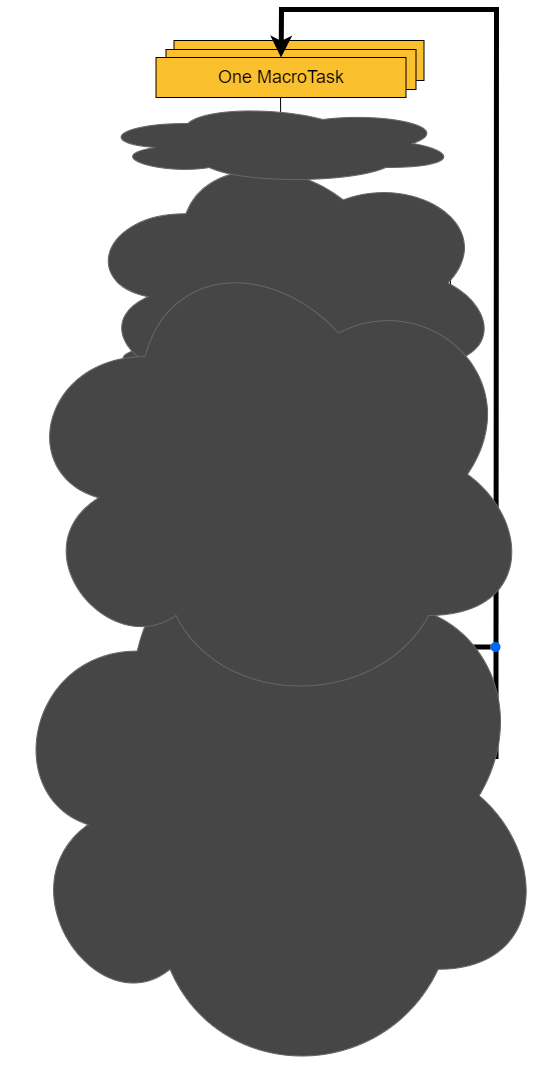

The diagram above was exported from draw.io. Its source (the exported page's mxGraphModel, read from the mxfile embedded in the PNG):
<mxGraphModel dx="1050" dy="717" grid="1" gridSize="10" guides="1" tooltips="1" connect="1" arrows="1" fold="1" page="1" pageScale="1" pageWidth="827" pageHeight="1169" math="0" shadow="0">
  <root>
    <mxCell id="0" />
    <mxCell id="1" parent="0" />
    <mxCell id="2" value="&lt;font style=&quot;font-size: 18px;&quot;&gt;One MacroTask&lt;/font&gt;" style="rounded=0;whiteSpace=wrap;html=1;fillColor=#FBC02D;" vertex="1" parent="1">
      <mxGeometry x="313.5" y="69" width="250" height="40" as="geometry" />
    </mxCell>
    <mxCell id="3" value="&lt;font style=&quot;font-size: 18px;&quot;&gt;One MacroTask&lt;/font&gt;" style="rounded=0;whiteSpace=wrap;html=1;fillColor=#FBC02D;" vertex="1" parent="1">
      <mxGeometry x="305.5" y="78" width="250" height="40" as="geometry" />
    </mxCell>
    <mxCell id="4" value="" style="endArrow=classic;html=1;rounded=0;exitX=1.016;exitY=0.495;exitDx=0;exitDy=0;entryX=0.5;entryY=0;entryDx=0;entryDy=0;strokeWidth=5;exitPerimeter=0;" edge="1" target="53" parent="1">
      <mxGeometry width="50" height="50" relative="1" as="geometry">
        <mxPoint x="549" y="785" as="sourcePoint" />
        <mxPoint x="450.5" y="86" as="targetPoint" />
        <Array as="points">
          <mxPoint x="635.5" y="785" />
          <mxPoint x="635.5" y="692" />
          <mxPoint x="636" y="38" />
          <mxPoint x="421" y="38" />
        </Array>
      </mxGeometry>
    </mxCell>
    <mxCell id="5" value="" style="endArrow=classic;html=1;rounded=0;exitX=0.5;exitY=1;exitDx=0;exitDy=0;entryX=0.5;entryY=0;entryDx=0;entryDy=0;" edge="1" source="31" target="18" parent="1">
      <mxGeometry width="50" height="50" relative="1" as="geometry">
        <mxPoint x="402" y="715" as="sourcePoint" />
        <mxPoint x="452" y="665" as="targetPoint" />
      </mxGeometry>
    </mxCell>
    <mxCell id="6" value="" style="endArrow=classic;html=1;rounded=0;exitX=0.5;exitY=1;exitDx=0;exitDy=0;entryX=0.5;entryY=0;entryDx=0;entryDy=0;" edge="1" source="26" target="31" parent="1">
      <mxGeometry width="50" height="50" relative="1" as="geometry">
        <mxPoint x="400" y="645" as="sourcePoint" />
        <mxPoint x="450" y="595" as="targetPoint" />
      </mxGeometry>
    </mxCell>
    <mxCell id="7" style="edgeStyle=orthogonalEdgeStyle;rounded=0;orthogonalLoop=1;jettySize=auto;html=1;exitX=0.5;exitY=1;exitDx=0;exitDy=0;entryX=0.5;entryY=0;entryDx=0;entryDy=0;" edge="1" target="11" parent="1">
      <mxGeometry relative="1" as="geometry">
        <mxPoint x="420" y="125" as="sourcePoint" />
      </mxGeometry>
    </mxCell>
    <mxCell id="8" value="" style="shape=ellipse;fillColor=#0065FF;strokeColor=none;html=1;sketch=0;" vertex="1" parent="1">
      <mxGeometry x="414.5" y="615" width="10" height="10" as="geometry" />
    </mxCell>
    <mxCell id="9" value="&lt;font style=&quot;font-size: 18px;&quot;&gt;All MicroTasks&lt;/font&gt;" style="rounded=0;whiteSpace=wrap;html=1;fillColor=#FB8C00;" vertex="1" parent="1">
      <mxGeometry x="294.25" y="908" width="250" height="40" as="geometry" />
    </mxCell>
    <mxCell id="10" style="edgeStyle=orthogonalEdgeStyle;rounded=0;orthogonalLoop=1;jettySize=auto;html=1;exitX=0.5;exitY=1;exitDx=0;exitDy=0;entryX=0.5;entryY=0;entryDx=0;entryDy=0;" edge="1" source="11" target="12" parent="1">
      <mxGeometry relative="1" as="geometry" />
    </mxCell>
    <mxCell id="11" value="&lt;font style=&quot;font-size: 18px;&quot;&gt;All MicroTasks&lt;/font&gt;" style="rounded=0;whiteSpace=wrap;html=1;fillColor=#FB8C00;" vertex="1" parent="1">
      <mxGeometry x="295.25" y="155" width="250" height="40" as="geometry" />
    </mxCell>
    <mxCell id="12" value="&lt;font style=&quot;font-size: 18px;&quot;&gt;Next Frame?&lt;/font&gt;" style="rhombus;whiteSpace=wrap;html=1;fillColor=#EEEEEE;" vertex="1" parent="1">
      <mxGeometry x="295.25" y="227" width="250" height="48" as="geometry" />
    </mxCell>
    <mxCell id="13" style="edgeStyle=orthogonalEdgeStyle;rounded=0;orthogonalLoop=1;jettySize=auto;html=1;exitX=0.5;exitY=1;exitDx=0;exitDy=0;entryX=0.5;entryY=0;entryDx=0;entryDy=0;" edge="1" source="14" target="17" parent="1">
      <mxGeometry relative="1" as="geometry" />
    </mxCell>
    <mxCell id="14" value="&lt;font style=&quot;font-size: 18px; color: rgb(255, 255, 255);&quot;&gt;All requestAnimationFrame()&lt;/font&gt;" style="rounded=0;whiteSpace=wrap;html=1;fillColor=#43A047;" vertex="1" parent="1">
      <mxGeometry x="295.5" y="310" width="250" height="38" as="geometry" />
    </mxCell>
    <mxCell id="15" value="" style="endArrow=classic;html=1;rounded=0;entryX=0.5;entryY=0;entryDx=0;entryDy=0;exitX=0.5;exitY=1;exitDx=0;exitDy=0;" edge="1" source="12" target="14" parent="1">
      <mxGeometry width="50" height="50" relative="1" as="geometry">
        <mxPoint x="495.75" y="280.77499999999986" as="sourcePoint" />
        <mxPoint x="365.25" y="391.55" as="targetPoint" />
        <Array as="points" />
      </mxGeometry>
    </mxCell>
    <mxCell id="16" value="&lt;font style=&quot;font-size: 18px;&quot;&gt;Yes&lt;/font&gt;" style="text;html=1;align=center;verticalAlign=middle;whiteSpace=wrap;rounded=0;" vertex="1" parent="1">
      <mxGeometry x="412.5" y="270.55" width="60" height="30" as="geometry" />
    </mxCell>
    <mxCell id="17" value="&lt;font style=&quot;font-size: 18px;&quot;&gt;All MicroTasks&lt;/font&gt;" style="rounded=0;whiteSpace=wrap;html=1;fillColor=#FB8C00;" vertex="1" parent="1">
      <mxGeometry x="295.5" y="375" width="250" height="40" as="geometry" />
    </mxCell>
    <mxCell id="18" value="&lt;font style=&quot;font-size: 18px;&quot;&gt;Free time?*&lt;/font&gt;" style="rhombus;whiteSpace=wrap;html=1;fillColor=#EEEEEE;" vertex="1" parent="1">
      <mxGeometry x="294.5" y="763" width="250" height="41.55" as="geometry" />
    </mxCell>
    <mxCell id="19" value="" style="edgeStyle=orthogonalEdgeStyle;rounded=0;orthogonalLoop=1;jettySize=auto;html=1;" edge="1" source="20" target="9" parent="1">
      <mxGeometry relative="1" as="geometry" />
    </mxCell>
    <mxCell id="20" value="&lt;font style=&quot;font-size: 18px; color: rgb(255, 255, 255);&quot;&gt;One requestIdleCallback()&lt;/font&gt;" style="rounded=0;whiteSpace=wrap;html=1;fillColor=#8E24AA;" vertex="1" parent="1">
      <mxGeometry x="294.5" y="833" width="250" height="40" as="geometry" />
    </mxCell>
    <mxCell id="21" style="edgeStyle=orthogonalEdgeStyle;rounded=0;orthogonalLoop=1;jettySize=auto;html=1;exitX=0.5;exitY=1;exitDx=0;exitDy=0;entryX=0.503;entryY=0.037;entryDx=0;entryDy=0;entryPerimeter=0;" edge="1" source="22" target="26" parent="1">
      <mxGeometry relative="1" as="geometry" />
    </mxCell>
    <mxCell id="22" value="&lt;font style=&quot;font-size: 18px; color: rgb(255, 255, 255);&quot;&gt;Render&lt;/font&gt;" style="rounded=1;whiteSpace=wrap;html=1;fillColor=#1565C0;strokeColor=#000000;shadow=1;glass=0;strokeWidth=6;" vertex="1" parent="1">
      <mxGeometry x="295.5" y="506.55" width="250" height="40" as="geometry" />
    </mxCell>
    <mxCell id="23" value="&lt;font style=&quot;font-size: 18px;&quot;&gt;No&lt;/font&gt;" style="text;html=1;align=center;verticalAlign=middle;whiteSpace=wrap;rounded=0;" vertex="1" parent="1">
      <mxGeometry x="530" y="227" width="60" height="30" as="geometry" />
    </mxCell>
    <mxCell id="24" value="" style="endArrow=classic;html=1;rounded=0;exitX=0.5;exitY=1;exitDx=0;exitDy=0;entryX=0.5;entryY=0;entryDx=0;entryDy=0;" edge="1" source="18" target="20" parent="1">
      <mxGeometry width="50" height="50" relative="1" as="geometry">
        <mxPoint x="475" y="893" as="sourcePoint" />
        <mxPoint x="525" y="843" as="targetPoint" />
      </mxGeometry>
    </mxCell>
    <mxCell id="25" value="&lt;font style=&quot;font-size: 18px;&quot;&gt;Yes&lt;/font&gt;" style="text;html=1;align=center;verticalAlign=middle;whiteSpace=wrap;rounded=0;" vertex="1" parent="1">
      <mxGeometry x="408" y="801" width="60" height="30" as="geometry" />
    </mxCell>
    <mxCell id="26" value="&lt;font style=&quot;font-size: 20px;&quot;&gt;All MicroTasks&lt;/font&gt;" style="rounded=0;whiteSpace=wrap;html=1;fillColor=#FB8C00;glass=0;gradientColor=none;" vertex="1" parent="1">
      <mxGeometry x="294.5" y="566.55" width="250" height="40" as="geometry" />
    </mxCell>
    <mxCell id="27" value="" style="endArrow=none;html=1;rounded=0;entryX=0.5;entryY=1;entryDx=0;entryDy=0;" edge="1" source="29" target="9" parent="1">
      <mxGeometry width="50" height="50" relative="1" as="geometry">
        <mxPoint x="419.5" y="733" as="sourcePoint" />
        <mxPoint x="475" y="793" as="targetPoint" />
        <Array as="points">
          <mxPoint x="264.5" y="733" />
          <mxPoint x="264.5" y="988" />
          <mxPoint x="419.5" y="988" />
        </Array>
      </mxGeometry>
    </mxCell>
    <mxCell id="28" value="" style="edgeStyle=orthogonalEdgeStyle;rounded=0;orthogonalLoop=1;jettySize=auto;html=1;endArrow=none;startFill=0;" edge="1" source="29" target="31" parent="1">
      <mxGeometry relative="1" as="geometry" />
    </mxCell>
    <mxCell id="29" value="" style="shape=ellipse;fillColor=#0065FF;strokeColor=none;html=1;sketch=0;" vertex="1" parent="1">
      <mxGeometry x="414.5" y="728" width="10" height="10" as="geometry" />
    </mxCell>
    <mxCell id="30" value="&lt;font style=&quot;font-size: 18px;&quot;&gt;No&lt;/font&gt;" style="text;html=1;align=center;verticalAlign=middle;whiteSpace=wrap;rounded=0;" vertex="1" parent="1">
      <mxGeometry x="533.25" y="755" width="60" height="30" as="geometry" />
    </mxCell>
    <mxCell id="31" value="&lt;font style=&quot;color: rgb(0, 0, 0);&quot;&gt;&lt;span style=&quot;font-size: 18px;&quot;&gt;&lt;font style=&quot;color: rgb(0, 0, 0);&quot;&gt;No Macrotasks?&lt;/font&gt;&lt;/span&gt;&lt;/font&gt;" style="rhombus;whiteSpace=wrap;html=1;fillColor=#EEEEEE;" vertex="1" parent="1">
      <mxGeometry x="294.5" y="645.5" width="250" height="60" as="geometry" />
    </mxCell>
    <mxCell id="32" value="&lt;font style=&quot;font-size: 18px;&quot;&gt;Yes&lt;/font&gt;" style="text;html=1;align=center;verticalAlign=middle;whiteSpace=wrap;rounded=0;" vertex="1" parent="1">
      <mxGeometry x="408" y="701.5" width="60" height="30" as="geometry" />
    </mxCell>
    <mxCell id="33" value="" style="endArrow=none;html=1;rounded=0;exitX=1;exitY=0.5;exitDx=0;exitDy=0;strokeWidth=5;" edge="1" parent="1">
      <mxGeometry width="50" height="50" relative="1" as="geometry">
        <mxPoint x="604.5" y="674.5" as="sourcePoint" />
        <mxPoint x="604.5" y="675" as="targetPoint" />
      </mxGeometry>
    </mxCell>
    <mxCell id="34" value="" style="endArrow=none;html=1;rounded=0;exitX=1;exitY=0.5;exitDx=0;exitDy=0;strokeWidth=5;" edge="1" source="38" parent="1">
      <mxGeometry width="50" height="50" relative="1" as="geometry">
        <mxPoint x="542.5" y="675" as="sourcePoint" />
        <mxPoint x="640" y="675" as="targetPoint" />
      </mxGeometry>
    </mxCell>
    <mxCell id="35" value="&lt;font style=&quot;font-size: 18px;&quot;&gt;No&lt;/font&gt;" style="text;html=1;align=center;verticalAlign=middle;whiteSpace=wrap;rounded=0;" vertex="1" parent="1">
      <mxGeometry x="534.5" y="648" width="57.5" height="27" as="geometry" />
    </mxCell>
    <mxCell id="36" value="&lt;font style=&quot;font-size: 18px;&quot;&gt;&lt;span style=&quot;&quot; data-src-align=&quot;14:1&quot; class=&quot;EzKURWReUAB5oZgtQNkl&quot;&gt;Render?&lt;/span&gt;&lt;/font&gt;" style="rhombus;whiteSpace=wrap;html=1;fillColor=#EEEEEE;" vertex="1" parent="1">
      <mxGeometry x="295.5" y="435" width="250" height="41.55" as="geometry" />
    </mxCell>
    <mxCell id="37" value="" style="endArrow=none;html=1;rounded=0;exitX=1;exitY=0.5;exitDx=0;exitDy=0;strokeWidth=5;" edge="1" source="31" target="38" parent="1">
      <mxGeometry width="50" height="50" relative="1" as="geometry">
        <mxPoint x="543" y="676" as="sourcePoint" />
        <mxPoint x="640" y="675" as="targetPoint" />
      </mxGeometry>
    </mxCell>
    <mxCell id="38" value="" style="shape=ellipse;fillColor=#0065FF;strokeColor=none;html=1;sketch=0;" vertex="1" parent="1">
      <mxGeometry x="630" y="670.5" width="10" height="10" as="geometry" />
    </mxCell>
    <mxCell id="39" value="&lt;font style=&quot;font-size: 18px;&quot;&gt;Yes&lt;/font&gt;" style="text;html=1;align=center;verticalAlign=middle;whiteSpace=wrap;rounded=0;" vertex="1" parent="1">
      <mxGeometry x="412.5" y="471" width="60" height="30" as="geometry" />
    </mxCell>
    <mxCell id="40" value="&lt;font style=&quot;font-size: 18px;&quot;&gt;No&lt;/font&gt;" style="text;html=1;align=center;verticalAlign=middle;whiteSpace=wrap;rounded=0;" vertex="1" parent="1">
      <mxGeometry x="533.75" y="430" width="57.5" height="27" as="geometry" />
    </mxCell>
    <mxCell id="41" value="" style="endArrow=none;html=1;rounded=0;entryX=1;entryY=0.5;entryDx=0;entryDy=0;exitX=1;exitY=0.5;exitDx=0;exitDy=0;" edge="1" source="8" target="36" parent="1">
      <mxGeometry width="50" height="50" relative="1" as="geometry">
        <mxPoint x="410" y="635" as="sourcePoint" />
        <mxPoint x="460" y="585" as="targetPoint" />
        <Array as="points">
          <mxPoint x="590" y="620" />
          <mxPoint x="590" y="455" />
        </Array>
      </mxGeometry>
    </mxCell>
    <mxCell id="42" value="" style="endArrow=none;html=1;rounded=0;exitX=1;exitY=0.5;exitDx=0;exitDy=0;" edge="1" source="12" parent="1">
      <mxGeometry width="50" height="50" relative="1" as="geometry">
        <mxPoint x="450" y="495" as="sourcePoint" />
        <mxPoint x="590" y="455" as="targetPoint" />
        <Array as="points">
          <mxPoint x="590" y="251" />
        </Array>
      </mxGeometry>
    </mxCell>
    <mxCell id="43" value="" style="shape=ellipse;fillColor=#0065FF;strokeColor=none;html=1;sketch=0;" vertex="1" parent="1">
      <mxGeometry x="584.25" y="449.78" width="10" height="10" as="geometry" />
    </mxCell>
    <mxCell id="44" value="" style="endArrow=classic;html=1;rounded=0;exitX=0.5;exitY=1;exitDx=0;exitDy=0;entryX=0.5;entryY=0;entryDx=0;entryDy=0;" edge="1" source="17" target="36" parent="1">
      <mxGeometry width="50" height="50" relative="1" as="geometry">
        <mxPoint x="360" y="505" as="sourcePoint" />
        <mxPoint x="410" y="455" as="targetPoint" />
      </mxGeometry>
    </mxCell>
    <mxCell id="45" value="" style="endArrow=classic;html=1;rounded=0;exitX=0.5;exitY=1;exitDx=0;exitDy=0;entryX=0.5;entryY=0;entryDx=0;entryDy=0;" edge="1" source="36" target="22" parent="1">
      <mxGeometry width="50" height="50" relative="1" as="geometry">
        <mxPoint x="360" y="505" as="sourcePoint" />
        <mxPoint x="410" y="455" as="targetPoint" />
      </mxGeometry>
    </mxCell>
    <mxCell id="46" value="" style="ellipse;shape=cloud;whiteSpace=wrap;html=1;fillColor=#464646;gradientColor=none;strokeColor=#666666;" vertex="1" parent="1">
      <mxGeometry x="239.25" y="353" width="360" height="80" as="geometry" />
    </mxCell>
    <mxCell id="47" value="" style="ellipse;shape=cloud;whiteSpace=wrap;html=1;fillColor=#464646;gradientColor=none;strokeColor=#666666;" vertex="1" parent="1">
      <mxGeometry x="239.25" y="546.55" width="360" height="80" as="geometry" />
    </mxCell>
    <mxCell id="48" value="" style="ellipse;shape=cloud;whiteSpace=wrap;html=1;fillColor=#464646;gradientColor=none;strokeColor=#666666;" vertex="1" parent="1">
      <mxGeometry x="234.25" y="885" width="360" height="80" as="geometry" />
    </mxCell>
    <mxCell id="49" value="" style="ellipse;shape=cloud;whiteSpace=wrap;html=1;fillColor=#464646;gradientColor=none;strokeColor=#666666;" vertex="1" parent="1">
      <mxGeometry x="140" y="535" width="547" height="578.45" as="geometry" />
    </mxCell>
    <mxCell id="50" value="" style="ellipse;shape=cloud;whiteSpace=wrap;html=1;fillColor=#464646;gradientColor=none;strokeColor=#666666;" vertex="1" parent="1">
      <mxGeometry x="220.5" y="173.1" width="419.5" height="276.68" as="geometry" />
    </mxCell>
    <mxCell id="51" value="" style="ellipse;shape=cloud;whiteSpace=wrap;html=1;fillColor=#464646;gradientColor=none;strokeColor=#666666;" vertex="1" parent="1">
      <mxGeometry x="155.62" y="267.55" width="515.75" height="470.45" as="geometry" />
    </mxCell>
    <mxCell id="52" value="" style="ellipse;shape=cloud;whiteSpace=wrap;html=1;fillColor=#464646;gradientColor=none;strokeColor=#666666;" vertex="1" parent="1">
      <mxGeometry x="237.25" y="132" width="360" height="80" as="geometry" />
    </mxCell>
    <mxCell id="53" value="&lt;font style=&quot;font-size: 18px;&quot;&gt;One MacroTask&lt;/font&gt;" style="rounded=0;whiteSpace=wrap;html=1;fillColor=#FBC02D;" vertex="1" parent="1">
      <mxGeometry x="295.5" y="86" width="250" height="40" as="geometry" />
    </mxCell>
  </root>
</mxGraphModel>